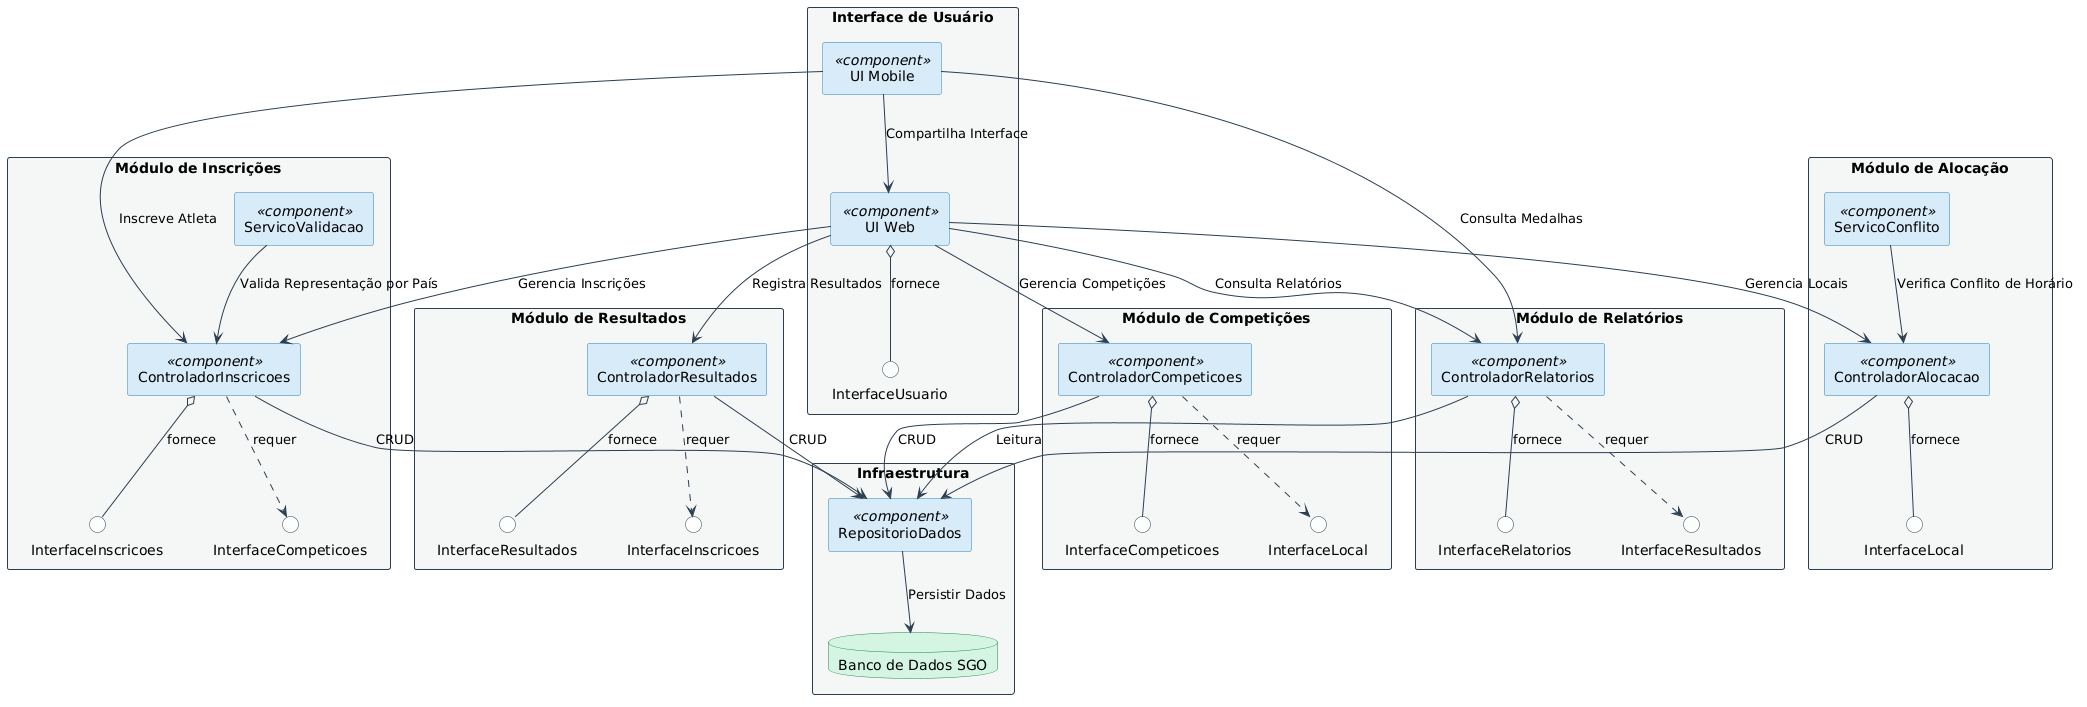

The diagram above was rendered by PlantUML. Its source (embedded in the PNG):
@startuml
skinparam componentStyle rectangle
skinparam packageStyle rectangle
skinparam component {
  BackgroundColor #D6EAF8
  BorderColor #2980B9
}
skinparam interface {
  BackgroundColor #FDFEFE
  BorderColor #2C3E50
}
skinparam packageBackgroundColor #F4F6F7
skinparam packageBorderColor #2C3E50
skinparam databaseBackgroundColor #D5F5E3
skinparam databaseBorderColor #1E8449
skinparam arrowColor #2C3E50

package "Interface de Usuário" {
    [UI Web]    <<component>>
    [UI Mobile] <<component>>

    interface "InterfaceUsuario" as IUI
    [UI Web] o-- IUI : fornece

    [UI Mobile] --> [UI Web] : Compartilha Interface
}

package "Módulo de Competições" {
    [ControladorCompeticoes] <<component>>

    interface "InterfaceCompeticoes" as IComp
    [ControladorCompeticoes] o-- IComp : fornece

    interface "InterfaceLocal" as ILocReq
    [ControladorCompeticoes] ..> ILocReq : requer
}

package "Módulo de Inscrições" {
    [ControladorInscricoes] <<component>>
    [ServicoValidacao]      <<component>>

    interface "InterfaceInscricoes" as IInsc
    [ControladorInscricoes] o-- IInsc : fornece

    interface "InterfaceCompeticoes" as ICompReq
    [ControladorInscricoes] ..> ICompReq : requer

    [ServicoValidacao] --> [ControladorInscricoes] : Valida Representação por País
}

package "Módulo de Alocação" {
    [ControladorAlocacao] <<component>>
    [ServicoConflito]     <<component>>

    interface "InterfaceLocal" as ILoc
    [ControladorAlocacao] o-- ILoc : fornece

    [ServicoConflito] --> [ControladorAlocacao] : Verifica Conflito de Horário
}

package "Módulo de Resultados" {
    [ControladorResultados] <<component>>

    interface "InterfaceResultados" as IRes
    [ControladorResultados] o-- IRes : fornece

    interface "InterfaceInscricoes" as IInscReq
    [ControladorResultados] ..> IInscReq : requer
}

package "Módulo de Relatórios" {
    [ControladorRelatorios] <<component>>

    interface "InterfaceRelatorios" as IRel
    [ControladorRelatorios] o-- IRel : fornece

    interface "InterfaceResultados" as IResReq
    [ControladorRelatorios] ..> IResReq : requer
}

package "Infraestrutura" {
    [RepositorioDados]  <<component>>
    database "Banco de Dados SGO" as BD

    [RepositorioDados] --> BD : Persistir Dados
}

' Interface de Usuário → Módulos
[UI Web]    --> [ControladorCompeticoes]  : Gerencia Competições
[UI Web]    --> [ControladorInscricoes]   : Gerencia Inscrições
[UI Web]    --> [ControladorAlocacao]     : Gerencia Locais
[UI Web]    --> [ControladorResultados]   : Registra Resultados
[UI Web]    --> [ControladorRelatorios]   : Consulta Relatórios
[UI Mobile] --> [ControladorInscricoes]   : Inscreve Atleta
[UI Mobile] --> [ControladorRelatorios]   : Consulta Medalhas

' Módulos → Infraestrutura
[ControladorCompeticoes]  --> [RepositorioDados] : CRUD
[ControladorInscricoes]   --> [RepositorioDados] : CRUD
[ControladorAlocacao]     --> [RepositorioDados] : CRUD
[ControladorResultados]   --> [RepositorioDados] : CRUD
[ControladorRelatorios]   --> [RepositorioDados] : Leitura
@enduml